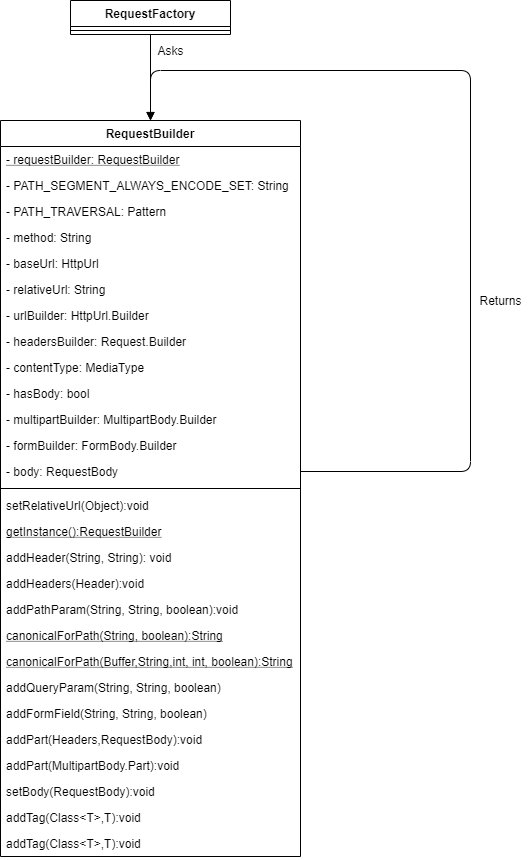

The diagram above was exported from draw.io. Its source (the exported page's mxGraphModel, read from the mxfile embedded in the PNG):
<mxGraphModel dx="1182" dy="493" grid="1" gridSize="10" guides="1" tooltips="1" connect="1" arrows="1" fold="1" page="1" pageScale="1" pageWidth="850" pageHeight="1100" math="0" shadow="0">
  <root>
    <mxCell id="0" />
    <mxCell id="1" parent="0" />
    <mxCell id="mMApZ4DOb_52F3XQtQom-1" value="RequestBuilder" style="swimlane;fontStyle=1;align=center;verticalAlign=top;childLayout=stackLayout;horizontal=1;startSize=26;horizontalStack=0;resizeParent=1;resizeParentMax=0;resizeLast=0;collapsible=1;marginBottom=0;" vertex="1" parent="1">
      <mxGeometry x="170" y="170" width="300" height="736" as="geometry" />
    </mxCell>
    <mxCell id="mMApZ4DOb_52F3XQtQom-2" value="- requestBuilder: RequestBuilder" style="text;strokeColor=none;fillColor=none;align=left;verticalAlign=top;spacingLeft=4;spacingRight=4;overflow=hidden;rotatable=0;points=[[0,0.5],[1,0.5]];portConstraint=eastwest;fontStyle=4" vertex="1" parent="mMApZ4DOb_52F3XQtQom-1">
      <mxGeometry y="26" width="300" height="26" as="geometry" />
    </mxCell>
    <mxCell id="mMApZ4DOb_52F3XQtQom-5" value="- PATH_SEGMENT_ALWAYS_ENCODE_SET: String&#10;" style="text;strokeColor=none;fillColor=none;align=left;verticalAlign=top;spacingLeft=4;spacingRight=4;overflow=hidden;rotatable=0;points=[[0,0.5],[1,0.5]];portConstraint=eastwest;fontStyle=0" vertex="1" parent="mMApZ4DOb_52F3XQtQom-1">
      <mxGeometry y="52" width="300" height="26" as="geometry" />
    </mxCell>
    <mxCell id="mMApZ4DOb_52F3XQtQom-7" value="- PATH_TRAVERSAL: Pattern" style="text;strokeColor=none;fillColor=none;align=left;verticalAlign=top;spacingLeft=4;spacingRight=4;overflow=hidden;rotatable=0;points=[[0,0.5],[1,0.5]];portConstraint=eastwest;fontStyle=0" vertex="1" parent="mMApZ4DOb_52F3XQtQom-1">
      <mxGeometry y="78" width="300" height="26" as="geometry" />
    </mxCell>
    <mxCell id="mMApZ4DOb_52F3XQtQom-8" value="- method: String" style="text;strokeColor=none;fillColor=none;align=left;verticalAlign=top;spacingLeft=4;spacingRight=4;overflow=hidden;rotatable=0;points=[[0,0.5],[1,0.5]];portConstraint=eastwest;fontStyle=0" vertex="1" parent="mMApZ4DOb_52F3XQtQom-1">
      <mxGeometry y="104" width="300" height="26" as="geometry" />
    </mxCell>
    <mxCell id="mMApZ4DOb_52F3XQtQom-6" value="- baseUrl: HttpUrl" style="text;strokeColor=none;fillColor=none;align=left;verticalAlign=top;spacingLeft=4;spacingRight=4;overflow=hidden;rotatable=0;points=[[0,0.5],[1,0.5]];portConstraint=eastwest;fontStyle=0" vertex="1" parent="mMApZ4DOb_52F3XQtQom-1">
      <mxGeometry y="130" width="300" height="26" as="geometry" />
    </mxCell>
    <mxCell id="mMApZ4DOb_52F3XQtQom-10" value="- relativeUrl: String" style="text;strokeColor=none;fillColor=none;align=left;verticalAlign=top;spacingLeft=4;spacingRight=4;overflow=hidden;rotatable=0;points=[[0,0.5],[1,0.5]];portConstraint=eastwest;fontStyle=0" vertex="1" parent="mMApZ4DOb_52F3XQtQom-1">
      <mxGeometry y="156" width="300" height="26" as="geometry" />
    </mxCell>
    <mxCell id="mMApZ4DOb_52F3XQtQom-11" value="- urlBuilder: HttpUrl.Builder" style="text;strokeColor=none;fillColor=none;align=left;verticalAlign=top;spacingLeft=4;spacingRight=4;overflow=hidden;rotatable=0;points=[[0,0.5],[1,0.5]];portConstraint=eastwest;fontStyle=0" vertex="1" parent="mMApZ4DOb_52F3XQtQom-1">
      <mxGeometry y="182" width="300" height="26" as="geometry" />
    </mxCell>
    <mxCell id="mMApZ4DOb_52F3XQtQom-9" value="- headersBuilder: Request.Builder" style="text;strokeColor=none;fillColor=none;align=left;verticalAlign=top;spacingLeft=4;spacingRight=4;overflow=hidden;rotatable=0;points=[[0,0.5],[1,0.5]];portConstraint=eastwest;fontStyle=0" vertex="1" parent="mMApZ4DOb_52F3XQtQom-1">
      <mxGeometry y="208" width="300" height="26" as="geometry" />
    </mxCell>
    <mxCell id="mMApZ4DOb_52F3XQtQom-12" value="- contentType: MediaType" style="text;strokeColor=none;fillColor=none;align=left;verticalAlign=top;spacingLeft=4;spacingRight=4;overflow=hidden;rotatable=0;points=[[0,0.5],[1,0.5]];portConstraint=eastwest;fontStyle=0" vertex="1" parent="mMApZ4DOb_52F3XQtQom-1">
      <mxGeometry y="234" width="300" height="26" as="geometry" />
    </mxCell>
    <mxCell id="mMApZ4DOb_52F3XQtQom-14" value="- hasBody: bool" style="text;strokeColor=none;fillColor=none;align=left;verticalAlign=top;spacingLeft=4;spacingRight=4;overflow=hidden;rotatable=0;points=[[0,0.5],[1,0.5]];portConstraint=eastwest;fontStyle=0" vertex="1" parent="mMApZ4DOb_52F3XQtQom-1">
      <mxGeometry y="260" width="300" height="26" as="geometry" />
    </mxCell>
    <mxCell id="mMApZ4DOb_52F3XQtQom-13" value="- multipartBuilder: MultipartBody.Builder" style="text;strokeColor=none;fillColor=none;align=left;verticalAlign=top;spacingLeft=4;spacingRight=4;overflow=hidden;rotatable=0;points=[[0,0.5],[1,0.5]];portConstraint=eastwest;fontStyle=0" vertex="1" parent="mMApZ4DOb_52F3XQtQom-1">
      <mxGeometry y="286" width="300" height="26" as="geometry" />
    </mxCell>
    <mxCell id="mMApZ4DOb_52F3XQtQom-16" value="- formBuilder: FormBody.Builder" style="text;strokeColor=none;fillColor=none;align=left;verticalAlign=top;spacingLeft=4;spacingRight=4;overflow=hidden;rotatable=0;points=[[0,0.5],[1,0.5]];portConstraint=eastwest;fontStyle=0" vertex="1" parent="mMApZ4DOb_52F3XQtQom-1">
      <mxGeometry y="312" width="300" height="26" as="geometry" />
    </mxCell>
    <mxCell id="mMApZ4DOb_52F3XQtQom-15" value="- body: RequestBody" style="text;strokeColor=none;fillColor=none;align=left;verticalAlign=top;spacingLeft=4;spacingRight=4;overflow=hidden;rotatable=0;points=[[0,0.5],[1,0.5]];portConstraint=eastwest;fontStyle=0" vertex="1" parent="mMApZ4DOb_52F3XQtQom-1">
      <mxGeometry y="338" width="300" height="26" as="geometry" />
    </mxCell>
    <mxCell id="mMApZ4DOb_52F3XQtQom-3" value="" style="line;strokeWidth=1;fillColor=none;align=left;verticalAlign=middle;spacingTop=-1;spacingLeft=3;spacingRight=3;rotatable=0;labelPosition=right;points=[];portConstraint=eastwest;" vertex="1" parent="mMApZ4DOb_52F3XQtQom-1">
      <mxGeometry y="364" width="300" height="8" as="geometry" />
    </mxCell>
    <mxCell id="mMApZ4DOb_52F3XQtQom-4" value="setRelativeUrl(Object):void" style="text;strokeColor=none;fillColor=none;align=left;verticalAlign=top;spacingLeft=4;spacingRight=4;overflow=hidden;rotatable=0;points=[[0,0.5],[1,0.5]];portConstraint=eastwest;" vertex="1" parent="mMApZ4DOb_52F3XQtQom-1">
      <mxGeometry y="372" width="300" height="26" as="geometry" />
    </mxCell>
    <mxCell id="mMApZ4DOb_52F3XQtQom-17" value="getInstance():RequestBuilder&#10;" style="text;strokeColor=none;fillColor=none;align=left;verticalAlign=top;spacingLeft=4;spacingRight=4;overflow=hidden;rotatable=0;points=[[0,0.5],[1,0.5]];portConstraint=eastwest;fontStyle=4" vertex="1" parent="mMApZ4DOb_52F3XQtQom-1">
      <mxGeometry y="398" width="300" height="26" as="geometry" />
    </mxCell>
    <mxCell id="mMApZ4DOb_52F3XQtQom-18" value="addHeader(String, String): void" style="text;strokeColor=none;fillColor=none;align=left;verticalAlign=top;spacingLeft=4;spacingRight=4;overflow=hidden;rotatable=0;points=[[0,0.5],[1,0.5]];portConstraint=eastwest;fontStyle=0" vertex="1" parent="mMApZ4DOb_52F3XQtQom-1">
      <mxGeometry y="424" width="300" height="26" as="geometry" />
    </mxCell>
    <mxCell id="mMApZ4DOb_52F3XQtQom-19" value="addHeaders(Header):void" style="text;strokeColor=none;fillColor=none;align=left;verticalAlign=top;spacingLeft=4;spacingRight=4;overflow=hidden;rotatable=0;points=[[0,0.5],[1,0.5]];portConstraint=eastwest;fontStyle=0" vertex="1" parent="mMApZ4DOb_52F3XQtQom-1">
      <mxGeometry y="450" width="300" height="26" as="geometry" />
    </mxCell>
    <mxCell id="mMApZ4DOb_52F3XQtQom-20" value="addPathParam(String, String, boolean):void" style="text;strokeColor=none;fillColor=none;align=left;verticalAlign=top;spacingLeft=4;spacingRight=4;overflow=hidden;rotatable=0;points=[[0,0.5],[1,0.5]];portConstraint=eastwest;fontStyle=0" vertex="1" parent="mMApZ4DOb_52F3XQtQom-1">
      <mxGeometry y="476" width="300" height="26" as="geometry" />
    </mxCell>
    <mxCell id="mMApZ4DOb_52F3XQtQom-21" value="canonicalForPath(String, boolean):String" style="text;strokeColor=none;fillColor=none;align=left;verticalAlign=top;spacingLeft=4;spacingRight=4;overflow=hidden;rotatable=0;points=[[0,0.5],[1,0.5]];portConstraint=eastwest;fontStyle=4" vertex="1" parent="mMApZ4DOb_52F3XQtQom-1">
      <mxGeometry y="502" width="300" height="26" as="geometry" />
    </mxCell>
    <mxCell id="mMApZ4DOb_52F3XQtQom-22" value="canonicalForPath(Buffer,String,int, int, boolean):String" style="text;strokeColor=none;fillColor=none;align=left;verticalAlign=top;spacingLeft=4;spacingRight=4;overflow=hidden;rotatable=0;points=[[0,0.5],[1,0.5]];portConstraint=eastwest;fontStyle=4" vertex="1" parent="mMApZ4DOb_52F3XQtQom-1">
      <mxGeometry y="528" width="300" height="26" as="geometry" />
    </mxCell>
    <mxCell id="mMApZ4DOb_52F3XQtQom-23" value="addQueryParam(String, String, boolean)" style="text;strokeColor=none;fillColor=none;align=left;verticalAlign=top;spacingLeft=4;spacingRight=4;overflow=hidden;rotatable=0;points=[[0,0.5],[1,0.5]];portConstraint=eastwest;fontStyle=0" vertex="1" parent="mMApZ4DOb_52F3XQtQom-1">
      <mxGeometry y="554" width="300" height="26" as="geometry" />
    </mxCell>
    <mxCell id="mMApZ4DOb_52F3XQtQom-24" value="addFormField(String, String, boolean)" style="text;strokeColor=none;fillColor=none;align=left;verticalAlign=top;spacingLeft=4;spacingRight=4;overflow=hidden;rotatable=0;points=[[0,0.5],[1,0.5]];portConstraint=eastwest;fontStyle=0" vertex="1" parent="mMApZ4DOb_52F3XQtQom-1">
      <mxGeometry y="580" width="300" height="26" as="geometry" />
    </mxCell>
    <mxCell id="mMApZ4DOb_52F3XQtQom-25" value="addPart(Headers,RequestBody):void" style="text;strokeColor=none;fillColor=none;align=left;verticalAlign=top;spacingLeft=4;spacingRight=4;overflow=hidden;rotatable=0;points=[[0,0.5],[1,0.5]];portConstraint=eastwest;fontStyle=0" vertex="1" parent="mMApZ4DOb_52F3XQtQom-1">
      <mxGeometry y="606" width="300" height="26" as="geometry" />
    </mxCell>
    <mxCell id="mMApZ4DOb_52F3XQtQom-26" value="addPart(MultipartBody.Part):void" style="text;strokeColor=none;fillColor=none;align=left;verticalAlign=top;spacingLeft=4;spacingRight=4;overflow=hidden;rotatable=0;points=[[0,0.5],[1,0.5]];portConstraint=eastwest;fontStyle=0" vertex="1" parent="mMApZ4DOb_52F3XQtQom-1">
      <mxGeometry y="632" width="300" height="26" as="geometry" />
    </mxCell>
    <mxCell id="mMApZ4DOb_52F3XQtQom-27" value="setBody(RequestBody):void" style="text;strokeColor=none;fillColor=none;align=left;verticalAlign=top;spacingLeft=4;spacingRight=4;overflow=hidden;rotatable=0;points=[[0,0.5],[1,0.5]];portConstraint=eastwest;fontStyle=0" vertex="1" parent="mMApZ4DOb_52F3XQtQom-1">
      <mxGeometry y="658" width="300" height="26" as="geometry" />
    </mxCell>
    <mxCell id="mMApZ4DOb_52F3XQtQom-28" value="addTag(Class&lt;T&gt;,T):void" style="text;strokeColor=none;fillColor=none;align=left;verticalAlign=top;spacingLeft=4;spacingRight=4;overflow=hidden;rotatable=0;points=[[0,0.5],[1,0.5]];portConstraint=eastwest;fontStyle=0" vertex="1" parent="mMApZ4DOb_52F3XQtQom-1">
      <mxGeometry y="684" width="300" height="26" as="geometry" />
    </mxCell>
    <mxCell id="mMApZ4DOb_52F3XQtQom-29" value="addTag(Class&lt;T&gt;,T):void" style="text;strokeColor=none;fillColor=none;align=left;verticalAlign=top;spacingLeft=4;spacingRight=4;overflow=hidden;rotatable=0;points=[[0,0.5],[1,0.5]];portConstraint=eastwest;fontStyle=0" vertex="1" parent="mMApZ4DOb_52F3XQtQom-1">
      <mxGeometry y="710" width="300" height="26" as="geometry" />
    </mxCell>
    <mxCell id="mMApZ4DOb_52F3XQtQom-30" value="" style="html=1;verticalAlign=bottom;endArrow=block;exitX=1;exitY=0.5;exitDx=0;exitDy=0;" edge="1" parent="1" source="mMApZ4DOb_52F3XQtQom-15">
      <mxGeometry width="80" relative="1" as="geometry">
        <mxPoint x="650" y="575" as="sourcePoint" />
        <mxPoint x="320" y="170" as="targetPoint" />
        <Array as="points">
          <mxPoint x="640" y="521" />
          <mxPoint x="640" y="120" />
          <mxPoint x="320" y="120" />
        </Array>
      </mxGeometry>
    </mxCell>
    <mxCell id="mMApZ4DOb_52F3XQtQom-31" value="RequestFactory" style="swimlane;fontStyle=1;align=center;verticalAlign=top;childLayout=stackLayout;horizontal=1;startSize=26;horizontalStack=0;resizeParent=1;resizeParentMax=0;resizeLast=0;collapsible=1;marginBottom=0;" vertex="1" parent="1">
      <mxGeometry x="240" y="50" width="160" height="34" as="geometry" />
    </mxCell>
    <mxCell id="mMApZ4DOb_52F3XQtQom-33" value="" style="line;strokeWidth=1;fillColor=none;align=left;verticalAlign=middle;spacingTop=-1;spacingLeft=3;spacingRight=3;rotatable=0;labelPosition=right;points=[];portConstraint=eastwest;" vertex="1" parent="mMApZ4DOb_52F3XQtQom-31">
      <mxGeometry y="26" width="160" height="8" as="geometry" />
    </mxCell>
    <mxCell id="mMApZ4DOb_52F3XQtQom-35" value="" style="endArrow=classic;html=1;exitX=0.5;exitY=1;exitDx=0;exitDy=0;entryX=0.5;entryY=0;entryDx=0;entryDy=0;" edge="1" parent="1" source="mMApZ4DOb_52F3XQtQom-31" target="mMApZ4DOb_52F3XQtQom-1">
      <mxGeometry width="50" height="50" relative="1" as="geometry">
        <mxPoint x="680" y="210" as="sourcePoint" />
        <mxPoint x="730" y="160" as="targetPoint" />
      </mxGeometry>
    </mxCell>
    <mxCell id="mMApZ4DOb_52F3XQtQom-36" value="Asks" style="text;html=1;resizable=0;autosize=1;align=center;verticalAlign=middle;points=[];fillColor=none;strokeColor=none;rounded=0;" vertex="1" parent="1">
      <mxGeometry x="320" y="90" width="40" height="20" as="geometry" />
    </mxCell>
    <mxCell id="mMApZ4DOb_52F3XQtQom-37" value="Returns" style="text;html=1;resizable=0;autosize=1;align=center;verticalAlign=middle;points=[];fillColor=none;strokeColor=none;rounded=0;" vertex="1" parent="1">
      <mxGeometry x="640" y="340" width="60" height="20" as="geometry" />
    </mxCell>
  </root>
</mxGraphModel>